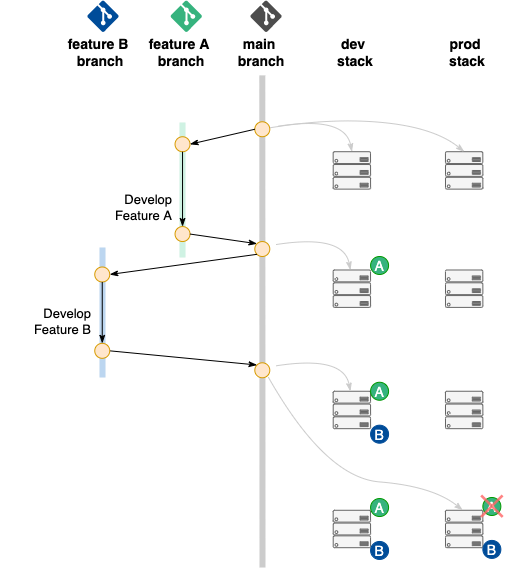

The diagram above was exported from draw.io. Its source (the exported page's mxGraphModel, read from the mxfile embedded in the PNG):
<mxGraphModel dx="1472" dy="386" grid="1" gridSize="10" guides="1" tooltips="1" connect="1" arrows="1" fold="1" page="1" pageScale="1" pageWidth="827" pageHeight="1169" math="0" shadow="0">
  <root>
    <mxCell id="0" />
    <mxCell id="1" parent="0" />
    <mxCell id="4" value="feature B&amp;nbsp;&lt;br style=&quot;font-size: 14px;&quot;&gt;branch" style="text;html=1;strokeColor=none;fillColor=none;align=center;verticalAlign=middle;whiteSpace=wrap;rounded=0;fontStyle=1;fontSize=14;" parent="1" vertex="1">
      <mxGeometry x="233.3430424528302" y="62.94285714285714" width="89.82877358490566" height="44.91428571428571" as="geometry" />
    </mxCell>
    <mxCell id="5" value="" style="html=1;strokeColor=#CFF2E3;fontSize=14;endArrow=none;endFill=0;strokeWidth=6;fillColor=#b1ddf0;" parent="1" edge="1">
      <mxGeometry width="100" relative="1" as="geometry">
        <mxPoint x="360" y="155" as="sourcePoint" />
        <mxPoint x="360" y="290" as="targetPoint" />
      </mxGeometry>
    </mxCell>
    <mxCell id="6" value="feature A&amp;nbsp;&lt;br style=&quot;font-size: 14px;&quot;&gt;branch" style="text;html=1;strokeColor=none;fillColor=none;align=center;verticalAlign=middle;whiteSpace=wrap;rounded=0;fontStyle=1;fontSize=14;" parent="1" vertex="1">
      <mxGeometry x="313.61759433962266" y="62.94285714285714" width="89.82877358490566" height="44.91428571428571" as="geometry" />
    </mxCell>
    <mxCell id="7" value="" style="html=1;startArrow=none;strokeColor=#CCCCCC;exitX=0.5;exitY=1;exitDx=0;exitDy=0;fontSize=14;endArrow=none;endFill=0;strokeWidth=6;" parent="1" edge="1">
      <mxGeometry width="100" relative="1" as="geometry">
        <mxPoint x="439.8008254716983" y="107.85714285714289" as="sourcePoint" />
        <mxPoint x="440" y="600" as="targetPoint" />
      </mxGeometry>
    </mxCell>
    <mxCell id="8" value="main&amp;nbsp;&lt;br style=&quot;font-size: 14px;&quot;&gt;branch" style="text;html=1;strokeColor=none;fillColor=none;align=center;verticalAlign=middle;whiteSpace=wrap;rounded=0;fontStyle=1;fontSize=14;" parent="1" vertex="1">
      <mxGeometry x="393.88643867924526" y="62.94285714285714" width="89.82877358490566" height="44.91428571428571" as="geometry" />
    </mxCell>
    <mxCell id="9" value="" style="ellipse;whiteSpace=wrap;html=1;aspect=fixed;fillColor=#ffe6cc;strokeColor=#d79b00;fontSize=14;" parent="1" vertex="1">
      <mxGeometry x="352.5433962264151" y="169.24" width="14.971428571428572" height="14.971428571428572" as="geometry" />
    </mxCell>
    <mxCell id="11" value="" style="ellipse;whiteSpace=wrap;html=1;aspect=fixed;fillColor=#ffe6cc;strokeColor=#d79b00;fontSize=14;" parent="1" vertex="1">
      <mxGeometry x="432.31509433962265" y="154.26857142857142" width="14.971428571428572" height="14.971428571428572" as="geometry" />
    </mxCell>
    <mxCell id="13" value="" style="html=1;fillColor=#f5f5f5;strokeColor=#BCD6F0;fontSize=14;endArrow=none;endFill=0;strokeWidth=6;" parent="1" edge="1">
      <mxGeometry width="100" relative="1" as="geometry">
        <mxPoint x="280" y="280" as="sourcePoint" />
        <mxPoint x="280" y="410" as="targetPoint" />
      </mxGeometry>
    </mxCell>
    <mxCell id="14" value="dev &lt;br style=&quot;font-size: 14px;&quot;&gt;stack" style="text;html=1;strokeColor=none;fillColor=none;align=center;verticalAlign=middle;whiteSpace=wrap;rounded=0;fontStyle=1;fontSize=14;" parent="1" vertex="1">
      <mxGeometry x="488.2066509433962" y="62.94285714285714" width="89.82877358490566" height="44.91428571428571" as="geometry" />
    </mxCell>
    <mxCell id="15" value="prod &lt;br style=&quot;font-size: 14px;&quot;&gt;stack" style="text;html=1;strokeColor=none;fillColor=none;align=center;verticalAlign=middle;whiteSpace=wrap;rounded=0;fontStyle=1;fontSize=14;" parent="1" vertex="1">
      <mxGeometry x="600.4926179245283" y="62.94285714285714" width="89.82877358490566" height="44.91428571428571" as="geometry" />
    </mxCell>
    <mxCell id="38" value="" style="endArrow=classicThin;html=1;endFill=1;fontSize=14;entryX=1;entryY=0.5;entryDx=0;entryDy=0;exitX=0;exitY=0.5;exitDx=0;exitDy=0;" parent="1" source="11" target="9" edge="1">
      <mxGeometry x="-0.0026" y="11" width="50" height="50" relative="1" as="geometry">
        <mxPoint x="423.82936320754715" y="161.75428571428571" as="sourcePoint" />
        <mxPoint x="334.0005896226415" y="176" as="targetPoint" />
        <mxPoint as="offset" />
      </mxGeometry>
    </mxCell>
    <mxCell id="39" value="" style="ellipse;whiteSpace=wrap;html=1;aspect=fixed;fillColor=#ffe6cc;strokeColor=#d79b00;fontSize=14;" parent="1" vertex="1">
      <mxGeometry x="352.5433962264151" y="259.06857142857143" width="14.971428571428572" height="14.971428571428572" as="geometry" />
    </mxCell>
    <mxCell id="40" value="" style="ellipse;whiteSpace=wrap;html=1;aspect=fixed;fillColor=#ffe6cc;strokeColor=#d79b00;fontSize=14;" parent="1" vertex="1">
      <mxGeometry x="432.31509433962265" y="274.03999999999996" width="14.971428571428572" height="14.971428571428572" as="geometry" />
    </mxCell>
    <mxCell id="41" value="" style="endArrow=none;html=1;endFill=0;startArrow=classicThin;startFill=1;fontSize=14;entryX=1;entryY=0.5;entryDx=0;entryDy=0;exitX=0;exitY=0;exitDx=0;exitDy=0;" parent="1" source="40" target="39" edge="1">
      <mxGeometry x="-0.0026" y="11" width="50" height="50" relative="1" as="geometry">
        <mxPoint x="425.32650943396226" y="281.5257142857141" as="sourcePoint" />
        <mxPoint x="335.4977358490566" y="268.0514285714286" as="targetPoint" />
        <mxPoint as="offset" />
      </mxGeometry>
    </mxCell>
    <mxCell id="43" value="" style="ellipse;whiteSpace=wrap;html=1;aspect=fixed;fillColor=#ffe6cc;strokeColor=#d79b00;fontSize=14;" parent="1" vertex="1">
      <mxGeometry x="272.26884433962266" y="299.49142857142857" width="14.971428571428572" height="14.971428571428572" as="geometry" />
    </mxCell>
    <mxCell id="44" value="" style="ellipse;whiteSpace=wrap;html=1;aspect=fixed;fillColor=#ffe6cc;strokeColor=#d79b00;fontSize=14;" parent="1" vertex="1">
      <mxGeometry x="432.31509433962265" y="395.30857142857144" width="14.971428571428572" height="14.971428571428572" as="geometry" />
    </mxCell>
    <mxCell id="45" value="" style="endArrow=none;html=1;endFill=0;startArrow=classicThin;startFill=1;fontSize=14;entryX=1;entryY=0.5;entryDx=0;entryDy=0;exitX=0;exitY=0;exitDx=0;exitDy=0;" parent="1" source="44" target="63" edge="1">
      <mxGeometry x="-0.0026" y="11" width="50" height="50" relative="1" as="geometry">
        <mxPoint x="423.82936320754715" y="402.7942857142857" as="sourcePoint" />
        <mxPoint x="218.72033018867924" y="387.8228571428571" as="targetPoint" />
        <mxPoint as="offset" />
      </mxGeometry>
    </mxCell>
    <mxCell id="60" value="" style="endArrow=classicThin;html=1;endFill=1;fontSize=14;exitX=0;exitY=1;exitDx=0;exitDy=0;entryX=1;entryY=0.5;entryDx=0;entryDy=0;" parent="1" source="40" target="43" edge="1">
      <mxGeometry x="-0.0026" y="11" width="50" height="50" relative="1" as="geometry">
        <mxPoint x="423.82936320754715" y="290.50857142857126" as="sourcePoint" />
        <mxPoint x="214.22889150943396" y="306.97714285714284" as="targetPoint" />
        <mxPoint as="offset" />
      </mxGeometry>
    </mxCell>
    <mxCell id="61" value="" style="endArrow=none;html=1;endFill=0;startArrow=classicThin;startFill=1;fontSize=14;entryX=0.5;entryY=1;entryDx=0;entryDy=0;exitX=0.5;exitY=0;exitDx=0;exitDy=0;" parent="1" source="39" target="9" edge="1">
      <mxGeometry x="-0.0026" y="11" width="50" height="50" relative="1" as="geometry">
        <mxPoint x="360.02912735849054" y="251.58285714285714" as="sourcePoint" />
        <mxPoint x="360.02912735849054" y="190.2" as="targetPoint" />
        <mxPoint as="offset" />
      </mxGeometry>
    </mxCell>
    <mxCell id="62" value="" style="endArrow=none;html=1;endFill=0;startArrow=classicThin;startFill=1;fontSize=14;entryX=0.5;entryY=1;entryDx=0;entryDy=0;exitX=0.5;exitY=0;exitDx=0;exitDy=0;" parent="1" source="63" target="43" edge="1">
      <mxGeometry x="-0.0026" y="11" width="50" height="50" relative="1" as="geometry">
        <mxPoint x="279.12577405660375" y="374.34857142857123" as="sourcePoint" />
        <mxPoint x="279.12577405660375" y="321.9485714285716" as="targetPoint" />
        <mxPoint as="offset" />
      </mxGeometry>
    </mxCell>
    <mxCell id="63" value="" style="ellipse;whiteSpace=wrap;html=1;aspect=fixed;fillColor=#ffe6cc;strokeColor=#d79b00;fontSize=14;" parent="1" vertex="1">
      <mxGeometry x="272.26884433962266" y="375.8457142857143" width="14.971428571428572" height="14.971428571428572" as="geometry" />
    </mxCell>
    <mxCell id="168" value="Develop&lt;br&gt;Feature A" style="text;html=1;strokeColor=none;fillColor=none;align=right;verticalAlign=middle;whiteSpace=wrap;rounded=0;fontSize=13;" parent="1" vertex="1">
      <mxGeometry x="259" y="217.18857142857144" width="93" height="44.91428571428571" as="geometry" />
    </mxCell>
    <mxCell id="169" value="Develop Feature B" style="text;html=1;strokeColor=none;fillColor=none;align=right;verticalAlign=middle;whiteSpace=wrap;rounded=0;fontSize=13;" parent="1" vertex="1">
      <mxGeometry x="178" y="331.95428571428573" width="93" height="44.91428571428571" as="geometry" />
    </mxCell>
    <mxCell id="175" value="" style="verticalLabelPosition=bottom;html=1;verticalAlign=top;align=center;strokeColor=none;fillColor=#004C99;shape=mxgraph.azure.git_repository;fontSize=14;" parent="1" vertex="1">
      <mxGeometry x="264.78311320754716" y="33" width="31.44007075471698" height="31.439999999999998" as="geometry" />
    </mxCell>
    <mxCell id="178" value="" style="verticalLabelPosition=bottom;html=1;verticalAlign=top;align=center;strokeColor=none;fillColor=#36B37E;shape=mxgraph.azure.git_repository;fontSize=14;" parent="1" vertex="1">
      <mxGeometry x="348.0519575471698" y="33" width="31.44007075471698" height="31.439999999999998" as="geometry" />
    </mxCell>
    <mxCell id="180" value="" style="verticalLabelPosition=bottom;html=1;verticalAlign=top;align=center;strokeColor=none;fillColor=#4D4D4D;shape=mxgraph.azure.git_repository;fontSize=14;" parent="1" vertex="1">
      <mxGeometry x="427.82365566037737" y="33" width="31.44007075471698" height="31.439999999999998" as="geometry" />
    </mxCell>
    <mxCell id="182" value="" style="verticalLabelPosition=bottom;html=1;verticalAlign=top;align=center;strokeColor=#666666;fillColor=#f5f5f5;shape=mxgraph.azure.server_rack;fontColor=#333333;aspect=fixed;fontSize=14;" parent="1" vertex="1">
      <mxGeometry x="510.66384433962264" y="184.21142857142857" width="37.42857142857143" height="37.42857142857143" as="geometry" />
    </mxCell>
    <mxCell id="184" value="" style="verticalLabelPosition=bottom;html=1;verticalAlign=top;align=center;strokeColor=#666666;fillColor=#f5f5f5;shape=mxgraph.azure.server_rack;fontColor=#333333;aspect=fixed;fontSize=14;" parent="1" vertex="1">
      <mxGeometry x="622.9498113207547" y="184.21142857142857" width="37.42857142857143" height="37.42857142857143" as="geometry" />
    </mxCell>
    <mxCell id="185" value="" style="verticalLabelPosition=bottom;html=1;verticalAlign=top;align=center;strokeColor=#666666;fillColor=#f5f5f5;shape=mxgraph.azure.server_rack;fontColor=#333333;aspect=fixed;fontSize=14;" parent="1" vertex="1">
      <mxGeometry x="510.66384433962264" y="302.48571428571427" width="37.42857142857143" height="37.42857142857143" as="geometry" />
    </mxCell>
    <mxCell id="186" value="" style="verticalLabelPosition=bottom;html=1;verticalAlign=top;align=center;strokeColor=#666666;fillColor=#f5f5f5;shape=mxgraph.azure.server_rack;fontColor=#333333;aspect=fixed;fontSize=14;" parent="1" vertex="1">
      <mxGeometry x="622.9498113207547" y="302.48571428571427" width="37.42857142857143" height="37.42857142857143" as="geometry" />
    </mxCell>
    <mxCell id="209" value="" style="verticalLabelPosition=bottom;html=1;verticalAlign=top;align=center;strokeColor=#666666;fillColor=#f5f5f5;shape=mxgraph.azure.server_rack;fontColor=#333333;aspect=fixed;fontSize=14;" parent="1" vertex="1">
      <mxGeometry x="510.66384433962264" y="423.7542857142857" width="37.42857142857143" height="37.42857142857143" as="geometry" />
    </mxCell>
    <mxCell id="210" value="" style="verticalLabelPosition=bottom;html=1;verticalAlign=top;align=center;strokeColor=#666666;fillColor=#f5f5f5;shape=mxgraph.azure.server_rack;fontColor=#333333;aspect=fixed;fontSize=14;" parent="1" vertex="1">
      <mxGeometry x="622.9498113207547" y="423.7542857142857" width="37.42857142857143" height="37.42857142857143" as="geometry" />
    </mxCell>
    <mxCell id="223" value="" style="verticalLabelPosition=bottom;html=1;verticalAlign=top;align=center;strokeColor=#666666;fillColor=#f5f5f5;shape=mxgraph.azure.server_rack;fontColor=#333333;aspect=fixed;fontSize=14;" parent="1" vertex="1">
      <mxGeometry x="510.66384433962264" y="542.7771428571428" width="37.42857142857143" height="37.42857142857143" as="geometry" />
    </mxCell>
    <mxCell id="224" value="" style="verticalLabelPosition=bottom;html=1;verticalAlign=top;align=center;strokeColor=#666666;fillColor=#f5f5f5;shape=mxgraph.azure.server_rack;fontColor=#333333;aspect=fixed;fontSize=14;" parent="1" vertex="1">
      <mxGeometry x="622.9498113207547" y="542.7771428571428" width="37.42857142857143" height="37.42857142857143" as="geometry" />
    </mxCell>
    <mxCell id="301" value="" style="endArrow=classicThin;html=1;fontFamily=Helvetica;fontSize=14;strokeColor=#CCCCCC;curved=1;entryX=0.5;entryY=0;entryDx=0;entryDy=0;entryPerimeter=0;endFill=1;" parent="1" target="182" edge="1">
      <mxGeometry width="50" height="50" relative="1" as="geometry">
        <mxPoint x="455.26943396226415" y="158.76" as="sourcePoint" />
        <mxPoint x="533.8696108490566" y="175.22857142857143" as="targetPoint" />
        <Array as="points">
          <mxPoint x="522.6410141509434" y="148.28" />
        </Array>
      </mxGeometry>
    </mxCell>
    <mxCell id="302" value="" style="endArrow=classicThin;html=1;fontFamily=Helvetica;fontSize=14;strokeColor=#CCCCCC;curved=1;entryX=0.5;entryY=0;entryDx=0;entryDy=0;entryPerimeter=0;endFill=1;" parent="1" target="184" edge="1">
      <mxGeometry width="50" height="50" relative="1" as="geometry">
        <mxPoint x="447.7837028301887" y="160.25714285714287" as="sourcePoint" />
        <mxPoint x="646.1555778301887" y="172.2342857142857" as="targetPoint" />
        <Array as="points">
          <mxPoint x="510" y="150" />
          <mxPoint x="612.4697877358491" y="160.25714285714287" />
        </Array>
      </mxGeometry>
    </mxCell>
    <mxCell id="315" value="" style="endArrow=classicThin;html=1;fontFamily=Helvetica;fontSize=14;strokeColor=#CCCCCC;curved=1;entryX=0.5;entryY=0;entryDx=0;entryDy=0;entryPerimeter=0;endFill=1;" parent="1" edge="1">
      <mxGeometry width="50" height="50" relative="1" as="geometry">
        <mxPoint x="453.77228773584903" y="277.0342857142857" as="sourcePoint" />
        <mxPoint x="527.8810259433963" y="302.48571428571427" as="targetPoint" />
        <Array as="points">
          <mxPoint x="521.1438679245283" y="266.5542857142857" />
        </Array>
      </mxGeometry>
    </mxCell>
    <mxCell id="317" value="" style="endArrow=classicThin;html=1;fontFamily=Helvetica;fontSize=14;strokeColor=#CCCCCC;curved=1;entryX=0.5;entryY=0;entryDx=0;entryDy=0;entryPerimeter=0;endFill=1;" parent="1" edge="1">
      <mxGeometry width="50" height="50" relative="1" as="geometry">
        <mxPoint x="453.77228773584903" y="398.30285714285714" as="sourcePoint" />
        <mxPoint x="527.8810259433963" y="423.7542857142857" as="targetPoint" />
        <Array as="points">
          <mxPoint x="521.1438679245283" y="387.8228571428571" />
        </Array>
      </mxGeometry>
    </mxCell>
    <mxCell id="320" value="" style="endArrow=classicThin;html=1;fontFamily=Helvetica;fontSize=14;strokeColor=#CCCCCC;curved=1;entryX=0.5;entryY=0;entryDx=0;entryDy=0;entryPerimeter=0;endFill=1;" parent="1" edge="1">
      <mxGeometry width="50" height="50" relative="1" as="geometry">
        <mxPoint x="446" y="410" as="sourcePoint" />
        <mxPoint x="640.1669929245282" y="542.7771428571428" as="targetPoint" />
        <Array as="points">
          <mxPoint x="503" y="510" />
          <mxPoint x="610.972641509434" y="518.8228571428572" />
        </Array>
      </mxGeometry>
    </mxCell>
    <mxCell id="360" value="A" style="shape=ellipse;strokeColor=#009900;fillColor=#36B37E;sketch=0;hachureGap=4;pointerEvents=0;fontFamily=Helvetica;fontSize=14;fontColor=#FFFFFF;" vertex="1" parent="1">
      <mxGeometry x="548.0967924528302" y="289.01" width="17.96575471698113" height="17.965714285714284" as="geometry" />
    </mxCell>
    <mxCell id="361" value="A" style="shape=ellipse;strokeColor=#009900;fillColor=#36B37E;sketch=0;hachureGap=4;pointerEvents=0;fontFamily=Helvetica;fontSize=14;fontColor=#FFFFFF;" vertex="1" parent="1">
      <mxGeometry x="548.0967924528302" y="414.77000000000004" width="17.96575471698113" height="17.965714285714284" as="geometry" />
    </mxCell>
    <mxCell id="363" value="B" style="shape=ellipse;strokeColor=#004C99;fillColor=#004C99;sketch=0;hachureGap=4;pointerEvents=0;fontFamily=Helvetica;fontSize=14;fontColor=#FFFFFF;" vertex="1" parent="1">
      <mxGeometry x="548.0967924528302" y="457.69428571428574" width="17.96575471698113" height="17.965714285714284" as="geometry" />
    </mxCell>
    <mxCell id="364" value="A" style="shape=ellipse;strokeColor=#009900;fillColor=#36B37E;sketch=0;hachureGap=4;pointerEvents=0;fontFamily=Helvetica;fontSize=14;fontColor=#FFFFFF;" vertex="1" parent="1">
      <mxGeometry x="660.3767924528302" y="530" width="17.96575471698113" height="17.965714285714284" as="geometry" />
    </mxCell>
    <mxCell id="365" value="B" style="shape=ellipse;strokeColor=#004C99;fillColor=#004C99;sketch=0;hachureGap=4;pointerEvents=0;fontFamily=Helvetica;fontSize=14;fontColor=#FFFFFF;" vertex="1" parent="1">
      <mxGeometry x="660.3767924528302" y="572.9242857142857" width="17.96575471698113" height="17.965714285714284" as="geometry" />
    </mxCell>
    <mxCell id="366" value="A" style="shape=ellipse;strokeColor=#009900;fillColor=#36B37E;sketch=0;hachureGap=4;pointerEvents=0;fontFamily=Helvetica;fontSize=14;fontColor=#FFFFFF;" vertex="1" parent="1">
      <mxGeometry x="548.0967924528302" y="531.0500000000001" width="17.96575471698113" height="17.965714285714284" as="geometry" />
    </mxCell>
    <mxCell id="367" value="B" style="shape=ellipse;strokeColor=#004C99;fillColor=#004C99;sketch=0;hachureGap=4;pointerEvents=0;fontFamily=Helvetica;fontSize=14;fontColor=#FFFFFF;" vertex="1" parent="1">
      <mxGeometry x="548.0967924528302" y="573.9742857142858" width="17.96575471698113" height="17.965714285714284" as="geometry" />
    </mxCell>
    <mxCell id="368" value="" style="shape=cross;whiteSpace=wrap;html=1;rotation=45;fillColor=#FF6666;strokeColor=none;gradientColor=none;opacity=80;size=0.08627797963191305;" vertex="1" parent="1">
      <mxGeometry x="654.18" y="523.52" width="30.36" height="30.36" as="geometry" />
    </mxCell>
  </root>
</mxGraphModel>